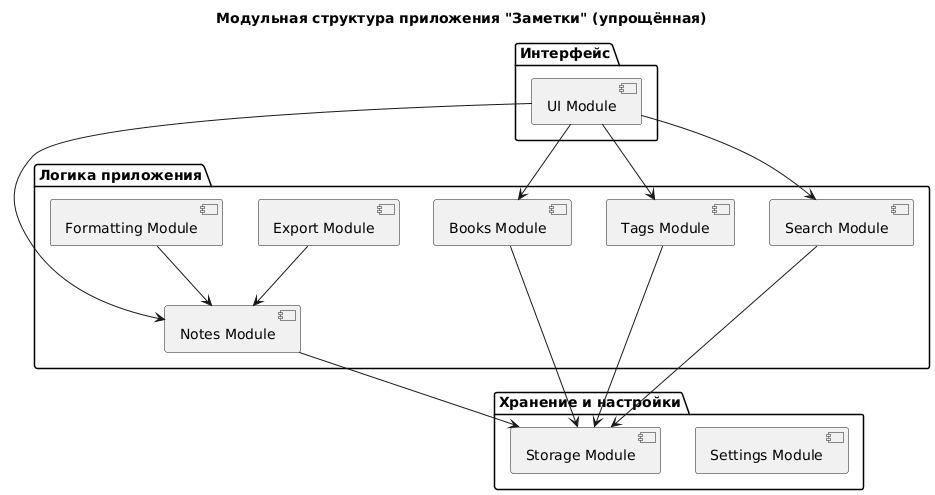

The diagram above was rendered by PlantUML. Its source (embedded in the PNG):
@startuml
title Модульная структура приложения "Заметки" (упрощённая)

package "Интерфейс" {
    [UI Module]
}

package "Логика приложения" {
    [Notes Module]
    [Books Module]
    [Tags Module]
    [Search Module]
    [Formatting Module]
    [Export Module]
}

package "Хранение и настройки" {
    [Storage Module]
    [Settings Module]
}

' Основные связи
[UI Module] --> [Notes Module]
[UI Module] --> [Books Module]
[UI Module] --> [Tags Module]
[UI Module] --> [Search Module]

[Notes Module] --> [Storage Module]
[Books Module] --> [Storage Module]
[Tags Module] --> [Storage Module]
[Search Module] --> [Storage Module]

[Formatting Module] --> [Notes Module]
[Export Module] --> [Notes Module]
@enduml